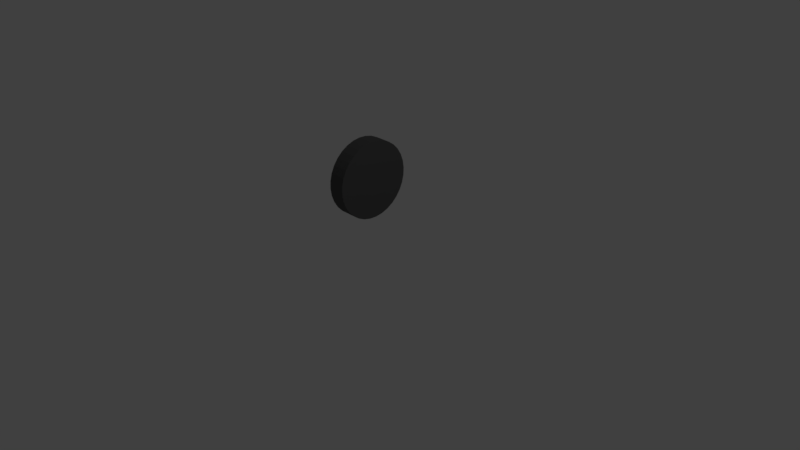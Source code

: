 # Source: power_up_double_jump.blend  (saved by Blender 2.79.0; exported with 4.5.12 LTS)
import bpy
from mathutils import Matrix  # noqa: F401  (used for matrix-valued properties, if any)

bpy.ops.wm.read_factory_settings(use_empty=True)
scene = bpy.context.scene
scene.name = 'Scene'

# ---- collections
col_collection_1 = bpy.data.collections.new('Collection 1'); scene.collection.children.link(col_collection_1)

# ---- materials (node trees are filled in below, after node groups)
mat_base_color = bpy.data.materials.new('Base Color')
mat_base_color.alpha_threshold = 0.0
mat_base_color.use_transparent_shadow = False
mat_base_color.diffuse_color = (0.09463, 0.09463, 0.09463, 1.0)
mat_base_color.roughness = 0.5

# ---- material node trees

# ---- world
world_world = bpy.data.worlds.new('World'); scene.world = world_world
world_world.color = (0.05088, 0.05088, 0.05088)
world_world.use_sun_shadow = False
world_world.sun_shadow_jitter_overblur = 0.0
world_world.cycles.sampling_method = 'MANUAL'

# ---- cameras
cam_camera = bpy.data.cameras.new('Camera')
cam_camera.clip_end = 100.0
cam_camera.lens = 35.0
cam_camera.sensor_width = 32.0
cam_camera.sensor_height = 18.0
cam_camera.ortho_scale = 7.314
cam_camera.dof.focus_distance = 0.0
cam_camera.dof.aperture_fstop = 128.0

# ---- lights
light_lamp = bpy.data.lights.new('Lamp', 'POINT')
light_lamp.transmission_factor = 0.0
light_lamp.cutoff_distance = 30.0
light_lamp.energy = 100.0
light_lamp.shadow_buffer_clip_start = 1.001
light_lamp.shadow_soft_size = 0.1
light_lamp.shadow_maximum_resolution = 0.006
light_lamp.use_absolute_resolution = True

# ---- meshes
me_cylinder = bpy.data.meshes.new('Cylinder')
me_cylinder.from_pydata([(-0.9909, 0.1345, -1.0), (-0.9909, 0.1345, 1.0), (-0.9456, 0.3253, -1.0), (-0.9456, 0.3253, 1.0), (-0.864, 0.5035, -1.0), (-0.864, 0.5035, 1.0), (-0.7492, 0.6624, -1.0), (-0.7492, 0.6624, 1.0), (-0.6056, 0.7958, -1.0), (-0.6056, 0.7958, 1.0), (-0.4387, 0.8987, -1.0), (-0.4387, 0.8987, 1.0), (-0.2549, 0.967, -1.0), (-0.2549, 0.967, 1.0), (-0.06137, 0.9981, -1.0), (-0.06137, 0.9981, 1.0), (0.1345, 0.9909, -1.0), (0.1345, 0.9909, 1.0), (0.3253, 0.9456, -1.0), (0.3253, 0.9456, 1.0), (0.5035, 0.864, -1.0), (0.5035, 0.864, 1.0), (0.6624, 0.7492, -1.0), (0.6624, 0.7492, 1.0), (0.7958, 0.6056, -1.0), (0.7958, 0.6056, 1.0), (0.8987, 0.4387, -1.0), (0.8987, 0.4387, 1.0), (0.967, 0.2549, -1.0), (0.967, 0.2549, 1.0), (0.9981, 0.06137, -1.0), (0.9981, 0.06137, 1.0), (0.9909, -0.1345, -1.0), (0.9909, -0.1345, 1.0), (0.9456, -0.3253, -1.0), (0.9456, -0.3253, 1.0), (0.864, -0.5035, -1.0), (0.864, -0.5035, 1.0), (0.7492, -0.6624, -1.0), (0.7492, -0.6624, 1.0), (0.6056, -0.7958, -1.0), (0.6056, -0.7958, 1.0), (0.4387, -0.8987, -1.0), (0.4387, -0.8987, 1.0), (0.2549, -0.967, -1.0), (0.2549, -0.967, 1.0), (0.06137, -0.9981, -1.0), (0.06137, -0.9981, 1.0), (-0.1345, -0.9909, -1.0), (-0.1345, -0.9909, 1.0), (-0.3253, -0.9456, -1.0), (-0.3253, -0.9456, 1.0), (-0.5035, -0.864, -1.0), (-0.5035, -0.864, 1.0), (-0.6624, -0.7492, -1.0), (-0.6624, -0.7492, 1.0), (-0.7958, -0.6056, -1.0), (-0.7958, -0.6056, 1.0), (-0.8987, -0.4387, -1.0), (-0.8987, -0.4387, 1.0), (-0.967, -0.2549, -1.0), (-0.967, -0.2549, 1.0), (-0.9981, -0.06137, -1.0), (-0.9981, -0.06137, 1.0)], [], [(0, 1, 3, 2), (2, 3, 5, 4), (4, 5, 7, 6), (6, 7, 9, 8), (8, 9, 11, 10), (10, 11, 13, 12), (12, 13, 15, 14), (14, 15, 17, 16), (16, 17, 19, 18), (18, 19, 21, 20), (20, 21, 23, 22), (22, 23, 25, 24), (24, 25, 27, 26), (26, 27, 29, 28), (28, 29, 31, 30), (30, 31, 33, 32), (32, 33, 35, 34), (34, 35, 37, 36), (36, 37, 39, 38), (38, 39, 41, 40), (40, 41, 43, 42), (42, 43, 45, 44), (44, 45, 47, 46), (46, 47, 49, 48), (48, 49, 51, 50), (50, 51, 53, 52), (52, 53, 55, 54), (54, 55, 57, 56), (56, 57, 59, 58), (58, 59, 61, 60), (3, 1, 63, 61, 59, 57, 55, 53, 51, 49, 47, 45, 43, 41, 39, 37, 35, 33, 31, 29, 27, 25, 23, 21, 19, 17, 15, 13, 11, 9, 7, 5), (60, 61, 63, 62), (62, 63, 1, 0), (0, 2, 4, 6, 8, 10, 12, 14, 16, 18, 20, 22, 24, 26, 28, 30, 32, 34, 36, 38, 40, 42, 44, 46, 48, 50, 52, 54, 56, 58, 60, 62)])
_uv = me_cylinder.uv_layers.new(name='UVMap')
_uv.uv.foreach_set('vector', [0.2501, 0.3189, 0.2501, 0.0001242, 0.2813, 0.0001242, 0.2813, 0.3189, 0.2813, 0.3189, 0.2813, 0.0001242, 0.3125, 0.0001241, 0.3125, 0.3189, 0.3125, 0.3189, 0.3125, 0.0001241, 0.3438, 0.000124, 0.3438, 0.3189, 0.3438, 0.3189, 0.3438, 0.000124, 0.375, 0.000124, 0.375, 0.3189, 0.375, 0.3189, 0.375, 0.000124, 0.4063, 0.0001239, 0.4063, 0.3189, 0.4063, 0.3189, 0.4063, 0.0001239, 0.4375, 0.0001238, 0.4375, 0.3189, 0.4375, 0.3189, 0.4375, 0.0001238, 0.4688, 0.0001237, 0.4688, 0.3189, 0.4688, 0.3189, 0.4688, 0.0001237, 0.5, 0.0001235, 0.5, 0.3189, 0.5, 0.3189, 0.5, 0.0001235, 0.5312, 0.0001234, 0.5312, 0.3189, 0.5312, 0.3189, 0.5312, 0.0001234, 0.5625, 0.0001233, 0.5625, 0.3189, 0.5625, 0.3189, 0.5625, 0.0001233, 0.5937, 0.0001231, 0.5937, 0.3189, 0.5937, 0.3189, 0.5937, 0.0001231, 0.625, 0.0001229, 0.625, 0.3189, 0.625, 0.3189, 0.625, 0.0001229, 0.6562, 0.0001227, 0.6562, 0.3189, 0.6562, 0.3189, 0.6562, 0.0001227, 0.6875, 0.0001225, 0.6875, 0.3189, 0.6875, 0.3189, 0.6875, 0.0001225, 0.7187, 0.0001223, 0.7187, 0.3189, 0.7187, 0.3189, 0.7187, 0.0001223, 0.7499, 0.0001221, 0.7499, 0.3189, 0.7499, 0.3189, 0.7499, 0.0001221, 0.7812, 0.0001219, 0.7812, 0.3189, 0.7812, 0.3189, 0.7812, 0.0001219, 0.8124, 0.0001216, 0.8124, 0.3189, 0.8124, 0.3189, 0.8124, 0.0001216, 0.8437, 0.0001214, 0.8437, 0.3189, 0.8437, 0.3189, 0.8437, 0.0001214, 0.8749, 0.0001211, 0.8749, 0.3189, 0.8749, 0.3189, 0.8749, 0.0001211, 0.9061, 0.0001208, 0.9062, 0.3189, 0.9062, 0.3189, 0.9061, 0.0001208, 0.9374, 0.0001205, 0.9374, 0.3189, 0.9374, 0.3189, 0.9374, 0.0001205, 0.9686, 0.0001202, 0.9686, 0.3189, 0.9686, 0.3189, 0.9686, 0.0001202, 0.9999, 0.0001199, 0.9999, 0.3189, 0.0001199, 0.3189, 0.0001206, 0.0001242, 0.03136, 0.0001242, 0.03136, 0.3189, 0.03136, 0.3189, 0.03136, 0.0001242, 0.06261, 0.0001242, 0.0626, 0.3189, 0.0626, 0.3189, 0.06261, 0.0001242, 0.09385, 0.0001242, 0.09385, 0.3189, 0.09385, 0.3189, 0.09385, 0.0001242, 0.1251, 0.0001242, 0.1251, 0.3189, 0.1251, 0.3189, 0.1251, 0.0001242, 0.1563, 0.0001242, 0.1563, 0.3189, 0.1563, 0.3189, 0.1563, 0.0001242, 0.1876, 0.0001242, 0.1876, 0.3189, 0.4918, 0.6363, 0.4606, 0.6363, 0.4299, 0.6302, 0.401, 0.6183, 0.3751, 0.6009, 0.353, 0.5788, 0.3356, 0.5528, 0.3237, 0.524, 0.3176, 0.4933, 0.3176, 0.4621, 0.3237, 0.4314, 0.3356, 0.4026, 0.353, 0.3766, 0.3751, 0.3545, 0.401, 0.3372, 0.4299, 0.3252, 0.4606, 0.3191, 0.4918, 0.3191, 0.5224, 0.3252, 0.5513, 0.3372, 0.5773, 0.3545, 0.5994, 0.3766, 0.6167, 0.4026, 0.6287, 0.4315, 0.6348, 0.4621, 0.6348, 0.4933, 0.6287, 0.524, 0.6167, 0.5528, 0.5994, 0.5788, 0.5773, 0.6009, 0.5513, 0.6183, 0.5224, 0.6302, 0.1876, 0.3189, 0.1876, 0.0001242, 0.2188, 0.0001242, 0.2188, 0.3189, 0.2188, 0.3189, 0.2188, 0.0001242, 0.2501, 0.0001242, 0.2501, 0.3189, 0.1431, 0.3191, 0.1743, 0.3191, 0.205, 0.3252, 0.2339, 0.3372, 0.2598, 0.3545, 0.2819, 0.3766, 0.2993, 0.4026, 0.3112, 0.4314, 0.3173, 0.4621, 0.3173, 0.4933, 0.3112, 0.524, 0.2993, 0.5528, 0.2819, 0.5788, 0.2598, 0.6009, 0.2339, 0.6183, 0.205, 0.6302, 0.1743, 0.6363, 0.1431, 0.6363, 0.1125, 0.6302, 0.0836, 0.6183, 0.05762, 0.6009, 0.03553, 0.5788, 0.01817, 0.5528, 0.006215, 0.524, 0.0001199, 0.4933, 0.00012, 0.4621, 0.006215, 0.4314, 0.01817, 0.4026, 0.03553, 0.3766, 0.05762, 0.3545, 0.0836, 0.3372, 0.1125, 0.3252])
me_cylinder.materials.append(mat_base_color)
me_cylinder.use_remesh_preserve_volume = False
me_cylinder.use_remesh_preserve_attributes = False
me_cylinder.use_mirror_vertex_groups = False
me_cylinder.update()

# ---- objects
ob_cylinder = bpy.data.objects.new('Cylinder', me_cylinder)
ob_lamp = bpy.data.objects.new('Lamp', light_lamp)
ob_camera = bpy.data.objects.new('Camera', cam_camera)

# ---- transforms, parenting, visibility, modifiers, constraints
ob_cylinder.location = (0.0, 0.0, 1.064)
ob_cylinder.rotation_euler = (-0.0, 1.571, 0.0)
ob_cylinder.scale = (0.5048, 0.5048, 0.1099)
ob_cylinder.lineart.crease_threshold = 0.0
ob_lamp.location = (4.076, 1.005, 5.904)
ob_lamp.rotation_euler = (0.6503, 0.05522, 1.866)
ob_lamp.lock_rotations_4d = False
ob_lamp.empty_display_type = 'ARROWS'
ob_lamp.color = (0.0, 0.0, 0.0, 0.0)
ob_lamp.lineart.crease_threshold = 0.0
ob_camera.location = (7.481, -6.508, 5.344)
ob_camera.rotation_euler = (1.109, 0.0, 0.8149)
ob_camera.lock_rotations_4d = False
ob_camera.empty_display_type = 'ARROWS'
ob_camera.color = (0.0, 0.0, 0.0, 0.0)
ob_camera.display_type = 'WIRE'
ob_camera.lineart.crease_threshold = 0.0

# ---- collection membership
col_collection_1.objects.link(ob_cylinder)
col_collection_1.objects.link(ob_lamp)
col_collection_1.objects.link(ob_camera)

# ---- scene / render settings (as saved in the file)
scene.camera = ob_camera
scene.frame_start = 1; scene.frame_end = 250; scene.frame_set(1)
scene.render.engine = 'BLENDER_EEVEE_NEXT'
scene.render.resolution_percentage = 50
scene.render.dither_intensity = 0.0
scene.cycles.use_denoising = False
scene.cycles.samples = 128
scene.cycles.sampling_pattern = 'TABULATED_SOBOL'
scene.cycles.use_adaptive_sampling = False
scene.cycles.use_light_tree = False
scene.cycles.blur_glossy = 0.0
scene.cycles.sample_clamp_indirect = 0.0
scene.view_settings.view_transform = 'Standard'
bpy.context.view_layer.update()
